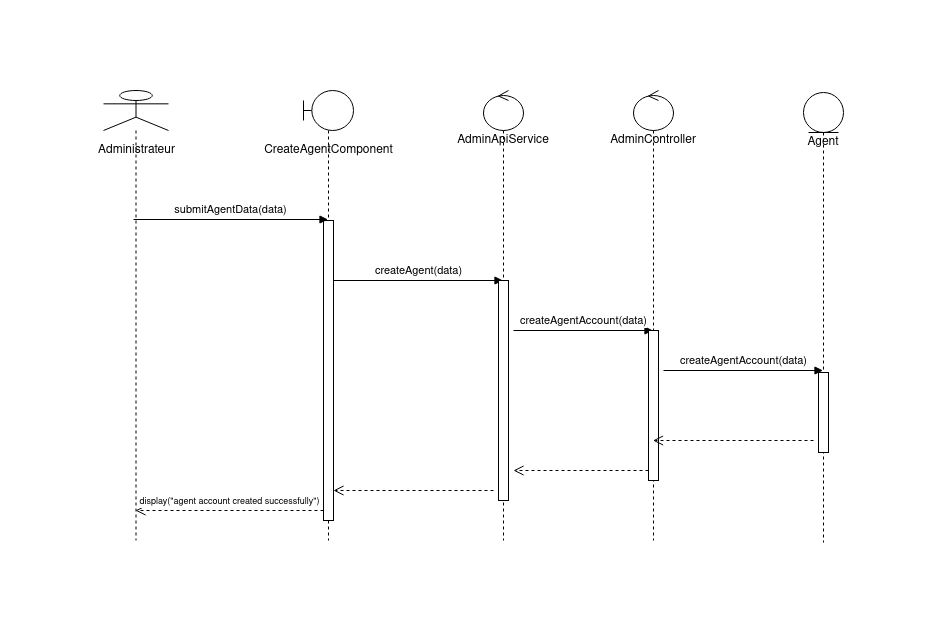

The diagram above was exported from draw.io. Its source (the exported page's mxGraphModel, read from the mxfile embedded in the PNG):
<mxGraphModel dx="1422" dy="745" grid="1" gridSize="10" guides="1" tooltips="1" connect="1" arrows="1" fold="1" page="1" pageScale="1" pageWidth="850" pageHeight="1100" math="0" shadow="0">
  <root>
    <mxCell id="0" />
    <mxCell id="1" parent="0" />
    <mxCell id="FBfJG8l34lRjNR8Er-xh-6" value="" style="shape=umlLifeline;participant=umlBoundary;perimeter=lifelinePerimeter;whiteSpace=wrap;html=1;container=1;collapsible=0;recursiveResize=0;verticalAlign=top;spacingTop=36;outlineConnect=0;" vertex="1" parent="1">
      <mxGeometry x="270" y="70" width="50" height="450" as="geometry" />
    </mxCell>
    <mxCell id="FBfJG8l34lRjNR8Er-xh-17" value="" style="html=1;points=[];perimeter=orthogonalPerimeter;" vertex="1" parent="FBfJG8l34lRjNR8Er-xh-6">
      <mxGeometry x="20" y="130" width="10" height="300" as="geometry" />
    </mxCell>
    <mxCell id="FBfJG8l34lRjNR8Er-xh-19" value="createAgent(data)" style="html=1;verticalAlign=bottom;endArrow=block;rounded=0;" edge="1" parent="FBfJG8l34lRjNR8Er-xh-6" target="FBfJG8l34lRjNR8Er-xh-12">
      <mxGeometry width="80" relative="1" as="geometry">
        <mxPoint x="30" y="190" as="sourcePoint" />
        <mxPoint x="110" y="190" as="targetPoint" />
      </mxGeometry>
    </mxCell>
    <mxCell id="FBfJG8l34lRjNR8Er-xh-7" value="CreateAgentComponent" style="text;html=1;align=center;verticalAlign=middle;resizable=0;points=[];autosize=1;strokeColor=none;fillColor=none;" vertex="1" parent="1">
      <mxGeometry x="225" y="120" width="140" height="20" as="geometry" />
    </mxCell>
    <mxCell id="FBfJG8l34lRjNR8Er-xh-10" value="" style="shape=umlLifeline;participant=umlActor;perimeter=lifelinePerimeter;whiteSpace=wrap;html=1;container=1;collapsible=0;recursiveResize=0;verticalAlign=top;spacingTop=36;outlineConnect=0;" vertex="1" parent="1">
      <mxGeometry x="70" y="70" width="65" height="450" as="geometry" />
    </mxCell>
    <mxCell id="FBfJG8l34lRjNR8Er-xh-11" value="Administrateur" style="text;html=1;align=center;verticalAlign=middle;resizable=0;points=[];autosize=1;strokeColor=none;fillColor=none;" vertex="1" parent="FBfJG8l34lRjNR8Er-xh-10">
      <mxGeometry x="-12.5" y="50" width="90" height="20" as="geometry" />
    </mxCell>
    <mxCell id="FBfJG8l34lRjNR8Er-xh-16" value="submitAgentData(data)" style="html=1;verticalAlign=bottom;endArrow=block;rounded=0;" edge="1" parent="FBfJG8l34lRjNR8Er-xh-10">
      <mxGeometry width="80" relative="1" as="geometry">
        <mxPoint x="30" y="129" as="sourcePoint" />
        <mxPoint x="224.5" y="129" as="targetPoint" />
      </mxGeometry>
    </mxCell>
    <mxCell id="FBfJG8l34lRjNR8Er-xh-12" value="AdminApiService" style="shape=umlLifeline;participant=umlControl;perimeter=lifelinePerimeter;whiteSpace=wrap;html=1;container=1;collapsible=0;recursiveResize=0;verticalAlign=top;spacingTop=36;outlineConnect=0;" vertex="1" parent="1">
      <mxGeometry x="450" y="70" width="40" height="450" as="geometry" />
    </mxCell>
    <mxCell id="FBfJG8l34lRjNR8Er-xh-20" value="" style="html=1;points=[];perimeter=orthogonalPerimeter;" vertex="1" parent="FBfJG8l34lRjNR8Er-xh-12">
      <mxGeometry x="15" y="190" width="10" height="220" as="geometry" />
    </mxCell>
    <mxCell id="FBfJG8l34lRjNR8Er-xh-22" value="createAgentAccount(data)" style="html=1;verticalAlign=bottom;endArrow=block;rounded=0;" edge="1" parent="FBfJG8l34lRjNR8Er-xh-12" target="FBfJG8l34lRjNR8Er-xh-14">
      <mxGeometry width="80" relative="1" as="geometry">
        <mxPoint x="30" y="240" as="sourcePoint" />
        <mxPoint x="110" y="240" as="targetPoint" />
      </mxGeometry>
    </mxCell>
    <mxCell id="FBfJG8l34lRjNR8Er-xh-14" value="AdminController" style="shape=umlLifeline;participant=umlControl;perimeter=lifelinePerimeter;whiteSpace=wrap;html=1;container=1;collapsible=0;recursiveResize=0;verticalAlign=top;spacingTop=36;outlineConnect=0;" vertex="1" parent="1">
      <mxGeometry x="600" y="70" width="40" height="450" as="geometry" />
    </mxCell>
    <mxCell id="FBfJG8l34lRjNR8Er-xh-25" value="" style="html=1;points=[];perimeter=orthogonalPerimeter;" vertex="1" parent="FBfJG8l34lRjNR8Er-xh-14">
      <mxGeometry x="15" y="240" width="10" height="150" as="geometry" />
    </mxCell>
    <mxCell id="FBfJG8l34lRjNR8Er-xh-27" value="createAgentAccount(data)" style="html=1;verticalAlign=bottom;endArrow=block;rounded=0;" edge="1" parent="FBfJG8l34lRjNR8Er-xh-14" target="FBfJG8l34lRjNR8Er-xh-15">
      <mxGeometry width="80" relative="1" as="geometry">
        <mxPoint x="30" y="280" as="sourcePoint" />
        <mxPoint x="110" y="280" as="targetPoint" />
      </mxGeometry>
    </mxCell>
    <mxCell id="FBfJG8l34lRjNR8Er-xh-15" value="Agent" style="shape=umlLifeline;participant=umlEntity;perimeter=lifelinePerimeter;whiteSpace=wrap;html=1;container=1;collapsible=0;recursiveResize=0;verticalAlign=top;spacingTop=36;outlineConnect=0;" vertex="1" parent="1">
      <mxGeometry x="770" y="72" width="40" height="450" as="geometry" />
    </mxCell>
    <mxCell id="FBfJG8l34lRjNR8Er-xh-28" value="" style="html=1;points=[];perimeter=orthogonalPerimeter;" vertex="1" parent="FBfJG8l34lRjNR8Er-xh-15">
      <mxGeometry x="15" y="280" width="10" height="80" as="geometry" />
    </mxCell>
    <mxCell id="FBfJG8l34lRjNR8Er-xh-29" value="" style="html=1;verticalAlign=bottom;endArrow=open;dashed=1;endSize=8;rounded=0;" edge="1" parent="1" target="FBfJG8l34lRjNR8Er-xh-14">
      <mxGeometry relative="1" as="geometry">
        <mxPoint x="780" y="420" as="sourcePoint" />
        <mxPoint x="700" y="420" as="targetPoint" />
      </mxGeometry>
    </mxCell>
    <mxCell id="FBfJG8l34lRjNR8Er-xh-30" value="" style="html=1;verticalAlign=bottom;endArrow=open;dashed=1;endSize=8;rounded=0;" edge="1" parent="1">
      <mxGeometry relative="1" as="geometry">
        <mxPoint x="615" y="450" as="sourcePoint" />
        <mxPoint x="480" y="450" as="targetPoint" />
      </mxGeometry>
    </mxCell>
    <mxCell id="FBfJG8l34lRjNR8Er-xh-31" value="" style="html=1;verticalAlign=bottom;endArrow=open;dashed=1;endSize=8;rounded=0;" edge="1" parent="1">
      <mxGeometry relative="1" as="geometry">
        <mxPoint x="460" y="470" as="sourcePoint" />
        <mxPoint x="300" y="470" as="targetPoint" />
      </mxGeometry>
    </mxCell>
    <mxCell id="FBfJG8l34lRjNR8Er-xh-32" value="&lt;font style=&quot;font-size: 9px&quot;&gt;display(&quot;agent account created successfully&quot;)&lt;br&gt;&lt;/font&gt;" style="html=1;verticalAlign=bottom;endArrow=open;dashed=1;endSize=8;rounded=0;" edge="1" parent="1" target="FBfJG8l34lRjNR8Er-xh-10">
      <mxGeometry relative="1" as="geometry">
        <mxPoint x="290" y="490" as="sourcePoint" />
        <mxPoint x="210" y="490" as="targetPoint" />
      </mxGeometry>
    </mxCell>
  </root>
</mxGraphModel>